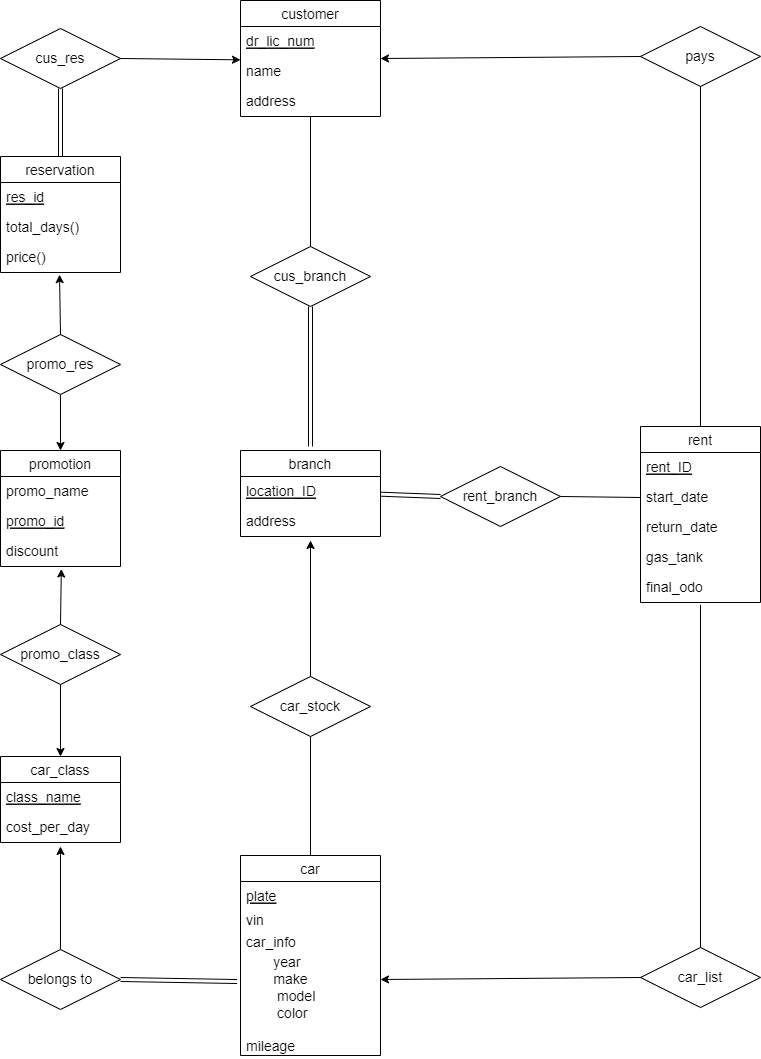

The diagram above was exported from draw.io. Its source (the exported page's mxGraphModel, read from the mxfile embedded in the PNG):
<mxGraphModel dx="335" dy="635" grid="1" gridSize="10" guides="1" tooltips="1" connect="1" arrows="1" fold="1" page="1" pageScale="1" pageWidth="850" pageHeight="1100" math="0" shadow="0" extFonts="Permanent Marker^https://fonts.googleapis.com/css?family=Permanent+Marker">
  <root>
    <mxCell id="0" />
    <mxCell id="1" parent="0" />
    <mxCell id="C-vyLk0tnHw3VtMMgP7b-12" value="" style="edgeStyle=entityRelationEdgeStyle;endArrow=ERzeroToMany;startArrow=ERone;endFill=1;startFill=0;" parent="1" target="C-vyLk0tnHw3VtMMgP7b-17" edge="1">
      <mxGeometry width="100" height="100" relative="1" as="geometry">
        <mxPoint x="700" y="165" as="sourcePoint" />
        <mxPoint x="460" y="205" as="targetPoint" />
      </mxGeometry>
    </mxCell>
    <mxCell id="dbkKDKUSFOZvva1bpdrY-1" value="rent" style="swimlane;fontStyle=0;childLayout=stackLayout;horizontal=1;startSize=26;horizontalStack=0;resizeParent=1;resizeParentMax=0;resizeLast=0;collapsible=1;marginBottom=0;align=center;fontSize=14;" vertex="1" parent="1">
      <mxGeometry x="1560" y="450" width="120" height="176" as="geometry" />
    </mxCell>
    <mxCell id="dbkKDKUSFOZvva1bpdrY-69" value="rent_ID" style="text;strokeColor=none;fillColor=none;spacingLeft=4;spacingRight=4;overflow=hidden;rotatable=0;points=[[0,0.5],[1,0.5]];portConstraint=eastwest;fontSize=14;fontStyle=4" vertex="1" parent="dbkKDKUSFOZvva1bpdrY-1">
      <mxGeometry y="26" width="120" height="30" as="geometry" />
    </mxCell>
    <mxCell id="dbkKDKUSFOZvva1bpdrY-68" value="start_date" style="text;strokeColor=none;fillColor=none;spacingLeft=4;spacingRight=4;overflow=hidden;rotatable=0;points=[[0,0.5],[1,0.5]];portConstraint=eastwest;fontSize=14;fontStyle=0" vertex="1" parent="dbkKDKUSFOZvva1bpdrY-1">
      <mxGeometry y="56" width="120" height="30" as="geometry" />
    </mxCell>
    <mxCell id="dbkKDKUSFOZvva1bpdrY-3" value="return_date" style="text;strokeColor=none;fillColor=none;spacingLeft=4;spacingRight=4;overflow=hidden;rotatable=0;points=[[0,0.5],[1,0.5]];portConstraint=eastwest;fontSize=14;fontStyle=0" vertex="1" parent="dbkKDKUSFOZvva1bpdrY-1">
      <mxGeometry y="86" width="120" height="30" as="geometry" />
    </mxCell>
    <mxCell id="dbkKDKUSFOZvva1bpdrY-4" value="gas_tank" style="text;strokeColor=none;fillColor=none;spacingLeft=4;spacingRight=4;overflow=hidden;rotatable=0;points=[[0,0.5],[1,0.5]];portConstraint=eastwest;fontSize=14;" vertex="1" parent="dbkKDKUSFOZvva1bpdrY-1">
      <mxGeometry y="116" width="120" height="30" as="geometry" />
    </mxCell>
    <mxCell id="dbkKDKUSFOZvva1bpdrY-5" value="final_odo" style="text;strokeColor=none;fillColor=none;spacingLeft=4;spacingRight=4;overflow=hidden;rotatable=0;points=[[0,0.5],[1,0.5]];portConstraint=eastwest;fontSize=14;" vertex="1" parent="dbkKDKUSFOZvva1bpdrY-1">
      <mxGeometry y="146" width="120" height="30" as="geometry" />
    </mxCell>
    <mxCell id="dbkKDKUSFOZvva1bpdrY-10" value="car_class" style="swimlane;fontStyle=0;childLayout=stackLayout;horizontal=1;startSize=26;horizontalStack=0;resizeParent=1;resizeParentMax=0;resizeLast=0;collapsible=1;marginBottom=0;align=center;fontSize=14;" vertex="1" parent="1">
      <mxGeometry x="920" y="780" width="120" height="86" as="geometry" />
    </mxCell>
    <mxCell id="dbkKDKUSFOZvva1bpdrY-11" value="class_name" style="text;strokeColor=none;fillColor=none;spacingLeft=4;spacingRight=4;overflow=hidden;rotatable=0;points=[[0,0.5],[1,0.5]];portConstraint=eastwest;fontSize=14;fontStyle=4" vertex="1" parent="dbkKDKUSFOZvva1bpdrY-10">
      <mxGeometry y="26" width="120" height="30" as="geometry" />
    </mxCell>
    <mxCell id="dbkKDKUSFOZvva1bpdrY-12" value="cost_per_day" style="text;strokeColor=none;fillColor=none;spacingLeft=4;spacingRight=4;overflow=hidden;rotatable=0;points=[[0,0.5],[1,0.5]];portConstraint=eastwest;fontSize=14;" vertex="1" parent="dbkKDKUSFOZvva1bpdrY-10">
      <mxGeometry y="56" width="120" height="30" as="geometry" />
    </mxCell>
    <mxCell id="dbkKDKUSFOZvva1bpdrY-14" value="branch" style="swimlane;fontStyle=0;childLayout=stackLayout;horizontal=1;startSize=26;horizontalStack=0;resizeParent=1;resizeParentMax=0;resizeLast=0;collapsible=1;marginBottom=0;align=center;fontSize=14;" vertex="1" parent="1">
      <mxGeometry x="1160" y="474" width="140" height="86" as="geometry" />
    </mxCell>
    <mxCell id="dbkKDKUSFOZvva1bpdrY-17" value="location_ID" style="text;strokeColor=none;fillColor=none;spacingLeft=4;spacingRight=4;overflow=hidden;rotatable=0;points=[[0,0.5],[1,0.5]];portConstraint=eastwest;fontSize=14;fontStyle=4" vertex="1" parent="dbkKDKUSFOZvva1bpdrY-14">
      <mxGeometry y="26" width="140" height="30" as="geometry" />
    </mxCell>
    <mxCell id="dbkKDKUSFOZvva1bpdrY-16" value="address" style="text;strokeColor=none;fillColor=none;spacingLeft=4;spacingRight=4;overflow=hidden;rotatable=0;points=[[0,0.5],[1,0.5]];portConstraint=eastwest;fontSize=14;fontStyle=0" vertex="1" parent="dbkKDKUSFOZvva1bpdrY-14">
      <mxGeometry y="56" width="140" height="30" as="geometry" />
    </mxCell>
    <mxCell id="dbkKDKUSFOZvva1bpdrY-18" value="car" style="swimlane;fontStyle=0;childLayout=stackLayout;horizontal=1;startSize=26;horizontalStack=0;resizeParent=1;resizeParentMax=0;resizeLast=0;collapsible=1;marginBottom=0;align=center;fontSize=14;" vertex="1" parent="1">
      <mxGeometry x="1160" y="879" width="140" height="200" as="geometry" />
    </mxCell>
    <mxCell id="dbkKDKUSFOZvva1bpdrY-23" value="plate" style="text;strokeColor=none;fillColor=none;spacingLeft=4;spacingRight=4;overflow=hidden;rotatable=0;points=[[0,0.5],[1,0.5]];portConstraint=eastwest;fontSize=14;fontStyle=4" vertex="1" parent="dbkKDKUSFOZvva1bpdrY-18">
      <mxGeometry y="26" width="140" height="24" as="geometry" />
    </mxCell>
    <mxCell id="dbkKDKUSFOZvva1bpdrY-19" value="vin" style="text;strokeColor=none;fillColor=none;spacingLeft=4;spacingRight=4;overflow=hidden;rotatable=0;points=[[0,0.5],[1,0.5]];portConstraint=eastwest;fontSize=14;fontStyle=0" vertex="1" parent="dbkKDKUSFOZvva1bpdrY-18">
      <mxGeometry y="50" width="140" height="22" as="geometry" />
    </mxCell>
    <mxCell id="dbkKDKUSFOZvva1bpdrY-20" value="car_info" style="text;strokeColor=none;fillColor=none;spacingLeft=4;spacingRight=4;overflow=hidden;rotatable=0;points=[[0,0.5],[1,0.5]];portConstraint=eastwest;fontSize=14;" vertex="1" parent="dbkKDKUSFOZvva1bpdrY-18">
      <mxGeometry y="72" width="140" height="20" as="geometry" />
    </mxCell>
    <mxCell id="dbkKDKUSFOZvva1bpdrY-21" value="       year&#10;       make&#10;        model&#10;        color&#10;" style="text;strokeColor=none;fillColor=none;spacingLeft=4;spacingRight=4;overflow=hidden;rotatable=0;points=[[0,0.5],[1,0.5]];portConstraint=eastwest;fontSize=14;" vertex="1" parent="dbkKDKUSFOZvva1bpdrY-18">
      <mxGeometry y="92" width="140" height="84" as="geometry" />
    </mxCell>
    <mxCell id="dbkKDKUSFOZvva1bpdrY-22" value="mileage" style="text;strokeColor=none;fillColor=none;spacingLeft=4;spacingRight=4;overflow=hidden;rotatable=0;points=[[0,0.5],[1,0.5]];portConstraint=eastwest;fontSize=14;fontStyle=0" vertex="1" parent="dbkKDKUSFOZvva1bpdrY-18">
      <mxGeometry y="176" width="140" height="24" as="geometry" />
    </mxCell>
    <mxCell id="dbkKDKUSFOZvva1bpdrY-24" value="customer" style="swimlane;fontStyle=0;childLayout=stackLayout;horizontal=1;startSize=26;horizontalStack=0;resizeParent=1;resizeParentMax=0;resizeLast=0;collapsible=1;marginBottom=0;align=center;fontSize=14;" vertex="1" parent="1">
      <mxGeometry x="1160" y="24" width="140" height="116" as="geometry" />
    </mxCell>
    <mxCell id="dbkKDKUSFOZvva1bpdrY-25" value="dr_lic_num" style="text;strokeColor=none;fillColor=none;spacingLeft=4;spacingRight=4;overflow=hidden;rotatable=0;points=[[0,0.5],[1,0.5]];portConstraint=eastwest;fontSize=14;fontStyle=4" vertex="1" parent="dbkKDKUSFOZvva1bpdrY-24">
      <mxGeometry y="26" width="140" height="30" as="geometry" />
    </mxCell>
    <mxCell id="dbkKDKUSFOZvva1bpdrY-26" value="name" style="text;strokeColor=none;fillColor=none;spacingLeft=4;spacingRight=4;overflow=hidden;rotatable=0;points=[[0,0.5],[1,0.5]];portConstraint=eastwest;fontSize=14;" vertex="1" parent="dbkKDKUSFOZvva1bpdrY-24">
      <mxGeometry y="56" width="140" height="30" as="geometry" />
    </mxCell>
    <mxCell id="dbkKDKUSFOZvva1bpdrY-27" value="address" style="text;strokeColor=none;fillColor=none;spacingLeft=4;spacingRight=4;overflow=hidden;rotatable=0;points=[[0,0.5],[1,0.5]];portConstraint=eastwest;fontSize=14;" vertex="1" parent="dbkKDKUSFOZvva1bpdrY-24">
      <mxGeometry y="86" width="140" height="30" as="geometry" />
    </mxCell>
    <mxCell id="dbkKDKUSFOZvva1bpdrY-28" value="reservation" style="swimlane;fontStyle=0;childLayout=stackLayout;horizontal=1;startSize=26;horizontalStack=0;resizeParent=1;resizeParentMax=0;resizeLast=0;collapsible=1;marginBottom=0;align=center;fontSize=14;" vertex="1" parent="1">
      <mxGeometry x="920" y="180" width="120" height="116" as="geometry" />
    </mxCell>
    <mxCell id="dbkKDKUSFOZvva1bpdrY-29" value="res_id" style="text;strokeColor=none;fillColor=none;spacingLeft=4;spacingRight=4;overflow=hidden;rotatable=0;points=[[0,0.5],[1,0.5]];portConstraint=eastwest;fontSize=14;fontStyle=4" vertex="1" parent="dbkKDKUSFOZvva1bpdrY-28">
      <mxGeometry y="26" width="120" height="30" as="geometry" />
    </mxCell>
    <mxCell id="dbkKDKUSFOZvva1bpdrY-30" value="total_days()" style="text;strokeColor=none;fillColor=none;spacingLeft=4;spacingRight=4;overflow=hidden;rotatable=0;points=[[0,0.5],[1,0.5]];portConstraint=eastwest;fontSize=14;" vertex="1" parent="dbkKDKUSFOZvva1bpdrY-28">
      <mxGeometry y="56" width="120" height="30" as="geometry" />
    </mxCell>
    <mxCell id="dbkKDKUSFOZvva1bpdrY-31" value="price()" style="text;strokeColor=none;fillColor=none;spacingLeft=4;spacingRight=4;overflow=hidden;rotatable=0;points=[[0,0.5],[1,0.5]];portConstraint=eastwest;fontSize=14;" vertex="1" parent="dbkKDKUSFOZvva1bpdrY-28">
      <mxGeometry y="86" width="120" height="30" as="geometry" />
    </mxCell>
    <mxCell id="dbkKDKUSFOZvva1bpdrY-32" value="belongs to" style="shape=rhombus;perimeter=rhombusPerimeter;whiteSpace=wrap;html=1;align=center;fontSize=14;" vertex="1" parent="1">
      <mxGeometry x="920" y="973" width="120" height="60" as="geometry" />
    </mxCell>
    <mxCell id="dbkKDKUSFOZvva1bpdrY-33" value="" style="endArrow=classic;html=1;rounded=0;exitX=0.5;exitY=0;exitDx=0;exitDy=0;fontSize=14;entryX=0.5;entryY=1.133;entryDx=0;entryDy=0;entryPerimeter=0;" edge="1" parent="1" source="dbkKDKUSFOZvva1bpdrY-32" target="dbkKDKUSFOZvva1bpdrY-12">
      <mxGeometry width="50" height="50" relative="1" as="geometry">
        <mxPoint x="1440" y="1014" as="sourcePoint" />
        <mxPoint x="980" y="896" as="targetPoint" />
      </mxGeometry>
    </mxCell>
    <mxCell id="dbkKDKUSFOZvva1bpdrY-34" value="" style="shape=link;html=1;rounded=0;exitX=-0.024;exitY=0.405;exitDx=0;exitDy=0;entryX=1;entryY=0.5;entryDx=0;entryDy=0;fontSize=14;exitPerimeter=0;" edge="1" parent="1" source="dbkKDKUSFOZvva1bpdrY-21" target="dbkKDKUSFOZvva1bpdrY-32">
      <mxGeometry relative="1" as="geometry">
        <mxPoint x="1250" y="946" as="sourcePoint" />
        <mxPoint x="1410" y="946" as="targetPoint" />
      </mxGeometry>
    </mxCell>
    <mxCell id="dbkKDKUSFOZvva1bpdrY-35" value="pays" style="shape=rhombus;perimeter=rhombusPerimeter;whiteSpace=wrap;html=1;align=center;fontSize=14;" vertex="1" parent="1">
      <mxGeometry x="1560" y="50" width="120" height="60" as="geometry" />
    </mxCell>
    <mxCell id="dbkKDKUSFOZvva1bpdrY-36" value="promotion" style="swimlane;fontStyle=0;childLayout=stackLayout;horizontal=1;startSize=26;horizontalStack=0;resizeParent=1;resizeParentMax=0;resizeLast=0;collapsible=1;marginBottom=0;align=center;fontSize=14;" vertex="1" parent="1">
      <mxGeometry x="920" y="474" width="120" height="116" as="geometry" />
    </mxCell>
    <mxCell id="dbkKDKUSFOZvva1bpdrY-37" value="promo_name" style="text;strokeColor=none;fillColor=none;spacingLeft=4;spacingRight=4;overflow=hidden;rotatable=0;points=[[0,0.5],[1,0.5]];portConstraint=eastwest;fontSize=14;" vertex="1" parent="dbkKDKUSFOZvva1bpdrY-36">
      <mxGeometry y="26" width="120" height="30" as="geometry" />
    </mxCell>
    <mxCell id="dbkKDKUSFOZvva1bpdrY-39" value="promo_id" style="text;strokeColor=none;fillColor=none;spacingLeft=4;spacingRight=4;overflow=hidden;rotatable=0;points=[[0,0.5],[1,0.5]];portConstraint=eastwest;fontSize=14;fontStyle=4" vertex="1" parent="dbkKDKUSFOZvva1bpdrY-36">
      <mxGeometry y="56" width="120" height="30" as="geometry" />
    </mxCell>
    <mxCell id="dbkKDKUSFOZvva1bpdrY-38" value="discount" style="text;strokeColor=none;fillColor=none;spacingLeft=4;spacingRight=4;overflow=hidden;rotatable=0;points=[[0,0.5],[1,0.5]];portConstraint=eastwest;fontSize=14;" vertex="1" parent="dbkKDKUSFOZvva1bpdrY-36">
      <mxGeometry y="86" width="120" height="30" as="geometry" />
    </mxCell>
    <mxCell id="dbkKDKUSFOZvva1bpdrY-40" value="cus_branch" style="shape=rhombus;perimeter=rhombusPerimeter;whiteSpace=wrap;html=1;align=center;fontSize=14;" vertex="1" parent="1">
      <mxGeometry x="1170" y="270" width="120" height="60" as="geometry" />
    </mxCell>
    <mxCell id="dbkKDKUSFOZvva1bpdrY-41" value="" style="shape=link;html=1;rounded=0;fontSize=14;exitX=0.5;exitY=1;exitDx=0;exitDy=0;" edge="1" parent="1" source="dbkKDKUSFOZvva1bpdrY-40">
      <mxGeometry relative="1" as="geometry">
        <mxPoint x="1330" y="560" as="sourcePoint" />
        <mxPoint x="1230" y="470" as="targetPoint" />
      </mxGeometry>
    </mxCell>
    <mxCell id="dbkKDKUSFOZvva1bpdrY-42" value="" style="endArrow=none;html=1;rounded=0;fontSize=14;" edge="1" parent="1" source="dbkKDKUSFOZvva1bpdrY-40">
      <mxGeometry relative="1" as="geometry">
        <mxPoint x="1320" y="330" as="sourcePoint" />
        <mxPoint x="1230" y="140" as="targetPoint" />
      </mxGeometry>
    </mxCell>
    <mxCell id="dbkKDKUSFOZvva1bpdrY-43" value="promo_res" style="shape=rhombus;perimeter=rhombusPerimeter;whiteSpace=wrap;html=1;align=center;fontSize=14;" vertex="1" parent="1">
      <mxGeometry x="920" y="358" width="120" height="60" as="geometry" />
    </mxCell>
    <mxCell id="dbkKDKUSFOZvva1bpdrY-44" value="cus_res" style="shape=rhombus;perimeter=rhombusPerimeter;whiteSpace=wrap;html=1;align=center;fontSize=14;" vertex="1" parent="1">
      <mxGeometry x="920" y="52" width="120" height="60" as="geometry" />
    </mxCell>
    <mxCell id="dbkKDKUSFOZvva1bpdrY-45" value="promo_class" style="shape=rhombus;perimeter=rhombusPerimeter;whiteSpace=wrap;html=1;align=center;fontSize=14;" vertex="1" parent="1">
      <mxGeometry x="920" y="648" width="120" height="60" as="geometry" />
    </mxCell>
    <mxCell id="dbkKDKUSFOZvva1bpdrY-46" value="" style="endArrow=classic;html=1;rounded=0;fontSize=14;exitX=0.5;exitY=0;exitDx=0;exitDy=0;entryX=0.507;entryY=1.083;entryDx=0;entryDy=0;entryPerimeter=0;" edge="1" parent="1" source="dbkKDKUSFOZvva1bpdrY-45" target="dbkKDKUSFOZvva1bpdrY-38">
      <mxGeometry width="50" height="50" relative="1" as="geometry">
        <mxPoint x="1100" y="610" as="sourcePoint" />
        <mxPoint x="980" y="590" as="targetPoint" />
      </mxGeometry>
    </mxCell>
    <mxCell id="dbkKDKUSFOZvva1bpdrY-47" value="" style="endArrow=classic;html=1;rounded=0;fontSize=14;exitX=0.5;exitY=1;exitDx=0;exitDy=0;" edge="1" parent="1" source="dbkKDKUSFOZvva1bpdrY-45" target="dbkKDKUSFOZvva1bpdrY-10">
      <mxGeometry width="50" height="50" relative="1" as="geometry">
        <mxPoint x="1240" y="490" as="sourcePoint" />
        <mxPoint x="1290" y="440" as="targetPoint" />
      </mxGeometry>
    </mxCell>
    <mxCell id="dbkKDKUSFOZvva1bpdrY-48" value="" style="endArrow=classic;html=1;rounded=0;fontSize=14;exitX=0;exitY=0.5;exitDx=0;exitDy=0;entryX=1;entryY=0.067;entryDx=0;entryDy=0;entryPerimeter=0;" edge="1" parent="1" source="dbkKDKUSFOZvva1bpdrY-35" target="dbkKDKUSFOZvva1bpdrY-26">
      <mxGeometry width="50" height="50" relative="1" as="geometry">
        <mxPoint x="1370" y="380" as="sourcePoint" />
        <mxPoint x="1400" y="100" as="targetPoint" />
      </mxGeometry>
    </mxCell>
    <mxCell id="dbkKDKUSFOZvva1bpdrY-49" value="" style="endArrow=none;html=1;rounded=0;fontSize=14;entryX=0.5;entryY=1;entryDx=0;entryDy=0;exitX=0.5;exitY=0;exitDx=0;exitDy=0;" edge="1" parent="1" source="dbkKDKUSFOZvva1bpdrY-1" target="dbkKDKUSFOZvva1bpdrY-35">
      <mxGeometry width="50" height="50" relative="1" as="geometry">
        <mxPoint x="1370" y="380" as="sourcePoint" />
        <mxPoint x="1420" y="330" as="targetPoint" />
      </mxGeometry>
    </mxCell>
    <mxCell id="dbkKDKUSFOZvva1bpdrY-50" value="" style="shape=link;html=1;rounded=0;fontSize=14;entryX=0.5;entryY=1;entryDx=0;entryDy=0;exitX=0.5;exitY=0;exitDx=0;exitDy=0;" edge="1" parent="1" source="dbkKDKUSFOZvva1bpdrY-28" target="dbkKDKUSFOZvva1bpdrY-44">
      <mxGeometry relative="1" as="geometry">
        <mxPoint x="1310" y="350" as="sourcePoint" />
        <mxPoint x="1470" y="350" as="targetPoint" />
      </mxGeometry>
    </mxCell>
    <mxCell id="dbkKDKUSFOZvva1bpdrY-51" value="" style="endArrow=classic;html=1;rounded=0;fontSize=14;exitX=1;exitY=0.5;exitDx=0;exitDy=0;entryX=0;entryY=0.111;entryDx=0;entryDy=0;entryPerimeter=0;" edge="1" parent="1" source="dbkKDKUSFOZvva1bpdrY-44" target="dbkKDKUSFOZvva1bpdrY-26">
      <mxGeometry width="50" height="50" relative="1" as="geometry">
        <mxPoint x="1530" y="160" as="sourcePoint" />
        <mxPoint x="1130" y="110" as="targetPoint" />
      </mxGeometry>
    </mxCell>
    <mxCell id="dbkKDKUSFOZvva1bpdrY-53" value="car_stock" style="shape=rhombus;perimeter=rhombusPerimeter;whiteSpace=wrap;html=1;align=center;fontSize=14;" vertex="1" parent="1">
      <mxGeometry x="1170" y="700" width="120" height="60" as="geometry" />
    </mxCell>
    <mxCell id="dbkKDKUSFOZvva1bpdrY-54" value="car_list" style="shape=rhombus;perimeter=rhombusPerimeter;whiteSpace=wrap;html=1;align=center;fontSize=14;" vertex="1" parent="1">
      <mxGeometry x="1560" y="971" width="120" height="60" as="geometry" />
    </mxCell>
    <mxCell id="dbkKDKUSFOZvva1bpdrY-55" value="" style="endArrow=classic;html=1;rounded=0;fontSize=14;entryX=1;entryY=0.381;entryDx=0;entryDy=0;exitX=0;exitY=0.5;exitDx=0;exitDy=0;entryPerimeter=0;" edge="1" parent="1" source="dbkKDKUSFOZvva1bpdrY-54" target="dbkKDKUSFOZvva1bpdrY-21">
      <mxGeometry width="50" height="50" relative="1" as="geometry">
        <mxPoint x="1530" y="160" as="sourcePoint" />
        <mxPoint x="1371.92" y="110.76999999999998" as="targetPoint" />
      </mxGeometry>
    </mxCell>
    <mxCell id="dbkKDKUSFOZvva1bpdrY-56" value="" style="endArrow=none;html=1;rounded=0;fontSize=14;exitX=0.5;exitY=0;exitDx=0;exitDy=0;entryX=0.5;entryY=1.078;entryDx=0;entryDy=0;entryPerimeter=0;" edge="1" parent="1" source="dbkKDKUSFOZvva1bpdrY-54" target="dbkKDKUSFOZvva1bpdrY-5">
      <mxGeometry relative="1" as="geometry">
        <mxPoint x="1285.522887724892" y="232.22409473923926" as="sourcePoint" />
        <mxPoint x="1600" y="560" as="targetPoint" />
      </mxGeometry>
    </mxCell>
    <mxCell id="dbkKDKUSFOZvva1bpdrY-57" value="" style="endArrow=classic;html=1;rounded=0;fontSize=14;exitX=0.5;exitY=0;exitDx=0;exitDy=0;entryX=0.492;entryY=1.071;entryDx=0;entryDy=0;entryPerimeter=0;" edge="1" parent="1" source="dbkKDKUSFOZvva1bpdrY-43" target="dbkKDKUSFOZvva1bpdrY-31">
      <mxGeometry width="50" height="50" relative="1" as="geometry">
        <mxPoint x="1430" y="370" as="sourcePoint" />
        <mxPoint x="990" y="310" as="targetPoint" />
      </mxGeometry>
    </mxCell>
    <mxCell id="dbkKDKUSFOZvva1bpdrY-59" value="" style="endArrow=classic;html=1;rounded=0;fontSize=14;entryX=0.5;entryY=1.133;entryDx=0;entryDy=0;entryPerimeter=0;exitX=0.5;exitY=0;exitDx=0;exitDy=0;" edge="1" parent="1" source="dbkKDKUSFOZvva1bpdrY-53" target="dbkKDKUSFOZvva1bpdrY-16">
      <mxGeometry width="50" height="50" relative="1" as="geometry">
        <mxPoint x="1100" y="640" as="sourcePoint" />
        <mxPoint x="1150" y="590" as="targetPoint" />
      </mxGeometry>
    </mxCell>
    <mxCell id="dbkKDKUSFOZvva1bpdrY-60" value="" style="endArrow=none;html=1;rounded=0;fontSize=14;entryX=0.5;entryY=1;entryDx=0;entryDy=0;exitX=0.5;exitY=0;exitDx=0;exitDy=0;" edge="1" parent="1" source="dbkKDKUSFOZvva1bpdrY-18" target="dbkKDKUSFOZvva1bpdrY-53">
      <mxGeometry width="50" height="50" relative="1" as="geometry">
        <mxPoint x="1100" y="640" as="sourcePoint" />
        <mxPoint x="1150" y="590" as="targetPoint" />
      </mxGeometry>
    </mxCell>
    <mxCell id="dbkKDKUSFOZvva1bpdrY-62" value="rent_branch" style="shape=rhombus;perimeter=rhombusPerimeter;whiteSpace=wrap;html=1;align=center;fontSize=14;" vertex="1" parent="1">
      <mxGeometry x="1360" y="490" width="120" height="60" as="geometry" />
    </mxCell>
    <mxCell id="dbkKDKUSFOZvva1bpdrY-63" value="" style="endArrow=none;html=1;rounded=0;fontSize=14;exitX=1;exitY=0.5;exitDx=0;exitDy=0;entryX=0;entryY=0.5;entryDx=0;entryDy=0;" edge="1" parent="1" source="dbkKDKUSFOZvva1bpdrY-62" target="dbkKDKUSFOZvva1bpdrY-68">
      <mxGeometry width="50" height="50" relative="1" as="geometry">
        <mxPoint x="1100" y="720" as="sourcePoint" />
        <mxPoint x="1558.32" y="560" as="targetPoint" />
      </mxGeometry>
    </mxCell>
    <mxCell id="dbkKDKUSFOZvva1bpdrY-66" value="" style="shape=link;html=1;rounded=0;fontSize=14;entryX=0;entryY=0.5;entryDx=0;entryDy=0;" edge="1" parent="1" source="dbkKDKUSFOZvva1bpdrY-17" target="dbkKDKUSFOZvva1bpdrY-62">
      <mxGeometry relative="1" as="geometry">
        <mxPoint x="1040" y="700" as="sourcePoint" />
        <mxPoint x="1200" y="700" as="targetPoint" />
      </mxGeometry>
    </mxCell>
    <mxCell id="dbkKDKUSFOZvva1bpdrY-70" value="" style="endArrow=classic;html=1;rounded=0;fontSize=14;exitX=0.5;exitY=1;exitDx=0;exitDy=0;entryX=0.5;entryY=0;entryDx=0;entryDy=0;" edge="1" parent="1" source="dbkKDKUSFOZvva1bpdrY-43" target="dbkKDKUSFOZvva1bpdrY-36">
      <mxGeometry width="50" height="50" relative="1" as="geometry">
        <mxPoint x="1100" y="390" as="sourcePoint" />
        <mxPoint x="1150" y="340" as="targetPoint" />
      </mxGeometry>
    </mxCell>
  </root>
</mxGraphModel>